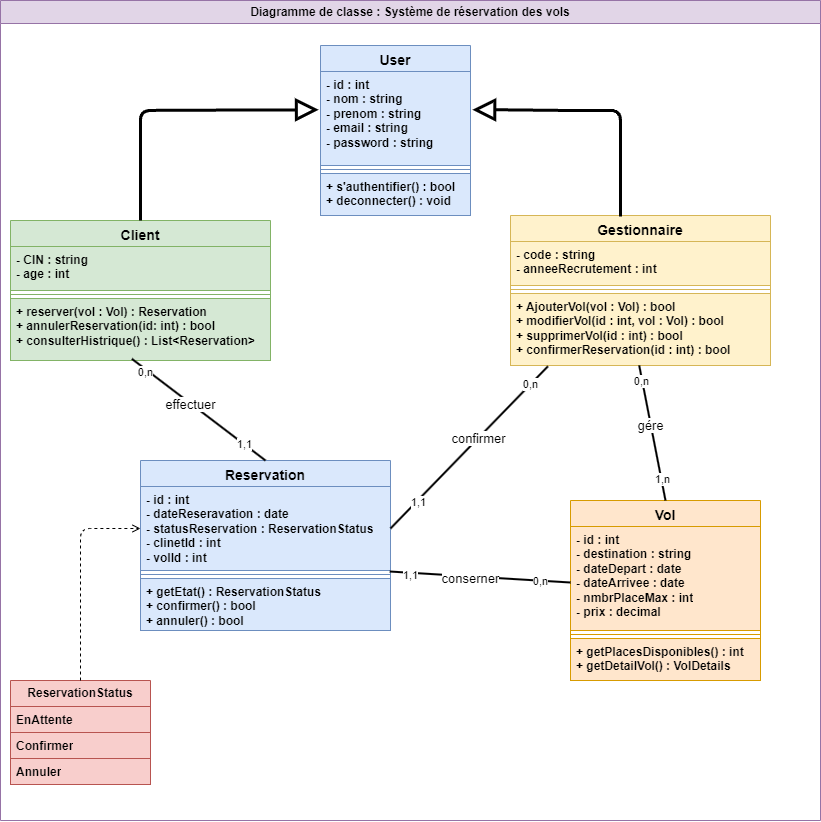

The diagram above was exported from draw.io. Its source (the exported page's mxGraphModel, read from the mxfile embedded in the PNG):
<mxGraphModel dx="1960" dy="1138" grid="1" gridSize="10" guides="1" tooltips="1" connect="1" arrows="1" fold="1" page="1" pageScale="1" pageWidth="850" pageHeight="1100" math="0" shadow="0">
  <root>
    <mxCell id="0" />
    <mxCell id="1" parent="0" />
    <mxCell id="JtlnTlXaWi6hkMEjn-bK-5" value="&lt;font style=&quot;font-size: 14px;&quot;&gt;Client&lt;/font&gt;" style="swimlane;fontStyle=1;align=center;verticalAlign=top;childLayout=stackLayout;horizontal=1;startSize=26;horizontalStack=0;resizeParent=1;resizeParentMax=0;resizeLast=0;collapsible=1;marginBottom=0;whiteSpace=wrap;html=1;fillColor=#d5e8d4;strokeColor=#82b366;" vertex="1" parent="1">
      <mxGeometry x="30" y="230" width="260" height="140" as="geometry">
        <mxRectangle x="320" y="190" width="70" height="30" as="alternateBounds" />
      </mxGeometry>
    </mxCell>
    <mxCell id="JtlnTlXaWi6hkMEjn-bK-6" value="&lt;b&gt;- CIN : string&lt;/b&gt;&lt;div&gt;&lt;b&gt;- age : int&lt;/b&gt;&lt;/div&gt;" style="text;strokeColor=#82b366;fillColor=#d5e8d4;align=left;verticalAlign=top;spacingLeft=4;spacingRight=4;overflow=hidden;rotatable=0;points=[[0,0.5],[1,0.5]];portConstraint=eastwest;whiteSpace=wrap;html=1;strokeWidth=1;" vertex="1" parent="JtlnTlXaWi6hkMEjn-bK-5">
      <mxGeometry y="26" width="260" height="44" as="geometry" />
    </mxCell>
    <mxCell id="JtlnTlXaWi6hkMEjn-bK-7" value="" style="line;strokeWidth=1;fillColor=none;align=left;verticalAlign=middle;spacingTop=-1;spacingLeft=3;spacingRight=3;rotatable=0;labelPosition=right;points=[];portConstraint=eastwest;strokeColor=inherit;" vertex="1" parent="JtlnTlXaWi6hkMEjn-bK-5">
      <mxGeometry y="70" width="260" height="8" as="geometry" />
    </mxCell>
    <mxCell id="JtlnTlXaWi6hkMEjn-bK-8" value="&lt;b&gt;+ reserver(vol : Vol) : Reservation&lt;/b&gt;&lt;div&gt;&lt;b&gt;+ annulerReservation(id: int) : bool&lt;/b&gt;&lt;/div&gt;&lt;div&gt;&lt;b&gt;+ consulterHistrique() : List&amp;lt;Reservation&amp;gt;&lt;/b&gt;&lt;/div&gt;" style="text;strokeColor=#82b366;fillColor=#d5e8d4;align=left;verticalAlign=top;spacingLeft=4;spacingRight=4;overflow=hidden;rotatable=0;points=[[0,0.5],[1,0.5]];portConstraint=eastwest;whiteSpace=wrap;html=1;" vertex="1" parent="JtlnTlXaWi6hkMEjn-bK-5">
      <mxGeometry y="78" width="260" height="62" as="geometry" />
    </mxCell>
    <mxCell id="JtlnTlXaWi6hkMEjn-bK-12" value="" style="endArrow=block;endSize=16;endFill=0;html=1;strokeWidth=3;entryX=-0.012;entryY=0.407;entryDx=0;entryDy=0;entryPerimeter=0;exitX=0.5;exitY=0;exitDx=0;exitDy=0;" edge="1" parent="1" source="JtlnTlXaWi6hkMEjn-bK-5" target="JtlnTlXaWi6hkMEjn-bK-2">
      <mxGeometry width="160" relative="1" as="geometry">
        <mxPoint x="320" y="240" as="sourcePoint" />
        <mxPoint x="470" y="220" as="targetPoint" />
        <Array as="points">
          <mxPoint x="160" y="120" />
        </Array>
      </mxGeometry>
    </mxCell>
    <mxCell id="JtlnTlXaWi6hkMEjn-bK-13" value="&lt;font style=&quot;font-size: 14px;&quot;&gt;Gestionnaire&lt;/font&gt;" style="swimlane;fontStyle=1;align=center;verticalAlign=top;childLayout=stackLayout;horizontal=1;startSize=26;horizontalStack=0;resizeParent=1;resizeParentMax=0;resizeLast=0;collapsible=1;marginBottom=0;whiteSpace=wrap;html=1;fillColor=#fff2cc;strokeColor=#d6b656;" vertex="1" parent="1">
      <mxGeometry x="530" y="225" width="260" height="150" as="geometry">
        <mxRectangle x="320" y="190" width="70" height="30" as="alternateBounds" />
      </mxGeometry>
    </mxCell>
    <mxCell id="JtlnTlXaWi6hkMEjn-bK-14" value="&lt;b&gt;- code : string&lt;/b&gt;&lt;div&gt;&lt;b&gt;- anneeRecrutement : int&lt;/b&gt;&lt;/div&gt;" style="text;strokeColor=#d6b656;fillColor=#fff2cc;align=left;verticalAlign=top;spacingLeft=4;spacingRight=4;overflow=hidden;rotatable=0;points=[[0,0.5],[1,0.5]];portConstraint=eastwest;whiteSpace=wrap;html=1;strokeWidth=1;" vertex="1" parent="JtlnTlXaWi6hkMEjn-bK-13">
      <mxGeometry y="26" width="260" height="44" as="geometry" />
    </mxCell>
    <mxCell id="JtlnTlXaWi6hkMEjn-bK-15" value="" style="line;strokeWidth=1;fillColor=none;align=left;verticalAlign=middle;spacingTop=-1;spacingLeft=3;spacingRight=3;rotatable=0;labelPosition=right;points=[];portConstraint=eastwest;strokeColor=inherit;" vertex="1" parent="JtlnTlXaWi6hkMEjn-bK-13">
      <mxGeometry y="70" width="260" height="8" as="geometry" />
    </mxCell>
    <mxCell id="JtlnTlXaWi6hkMEjn-bK-16" value="&lt;b&gt;+ AjouterVol(vol : Vol) : bool&lt;/b&gt;&lt;div&gt;&lt;b&gt;+ modifierVol(id : int, vol : Vol) : bool&lt;/b&gt;&lt;/div&gt;&lt;div&gt;&lt;b&gt;+ supprimerVol(id : int) : bool&lt;/b&gt;&lt;/div&gt;&lt;div&gt;&lt;b&gt;+ confirmerReservation(id : int) : bool&lt;/b&gt;&lt;/div&gt;&lt;div&gt;&lt;b&gt;&lt;br&gt;&lt;/b&gt;&lt;/div&gt;" style="text;strokeColor=#d6b656;fillColor=#fff2cc;align=left;verticalAlign=top;spacingLeft=4;spacingRight=4;overflow=hidden;rotatable=0;points=[[0,0.5],[1,0.5]];portConstraint=eastwest;whiteSpace=wrap;html=1;" vertex="1" parent="JtlnTlXaWi6hkMEjn-bK-13">
      <mxGeometry y="78" width="260" height="72" as="geometry" />
    </mxCell>
    <mxCell id="JtlnTlXaWi6hkMEjn-bK-17" value="" style="endArrow=block;endSize=16;endFill=0;html=1;strokeWidth=3;entryX=1.013;entryY=0.407;entryDx=0;entryDy=0;entryPerimeter=0;" edge="1" parent="1" target="JtlnTlXaWi6hkMEjn-bK-2">
      <mxGeometry width="160" relative="1" as="geometry">
        <mxPoint x="640" y="226" as="sourcePoint" />
        <mxPoint x="570" y="130" as="targetPoint" />
        <Array as="points">
          <mxPoint x="640" y="120" />
        </Array>
      </mxGeometry>
    </mxCell>
    <mxCell id="JtlnTlXaWi6hkMEjn-bK-19" value="&lt;font style=&quot;font-size: 14px;&quot;&gt;Reservation&lt;/font&gt;" style="swimlane;fontStyle=1;align=center;verticalAlign=top;childLayout=stackLayout;horizontal=1;startSize=26;horizontalStack=0;resizeParent=1;resizeParentMax=0;resizeLast=0;collapsible=1;marginBottom=0;whiteSpace=wrap;html=1;fillColor=#dae8fc;strokeColor=#6c8ebf;" vertex="1" parent="1">
      <mxGeometry x="160" y="470" width="250" height="170" as="geometry">
        <mxRectangle x="320" y="190" width="70" height="30" as="alternateBounds" />
      </mxGeometry>
    </mxCell>
    <mxCell id="JtlnTlXaWi6hkMEjn-bK-42" value="&lt;b&gt;- id : int&amp;nbsp;&lt;/b&gt;&lt;div&gt;&lt;b&gt;- dateReseravation : date&lt;/b&gt;&lt;/div&gt;&lt;div&gt;&lt;b&gt;- statusReservation : ReservationStatus&lt;/b&gt;&lt;/div&gt;&lt;div&gt;&lt;b&gt;- clinetId : int&lt;/b&gt;&lt;/div&gt;&lt;div&gt;&lt;b&gt;- volId : int&lt;/b&gt;&lt;/div&gt;" style="text;strokeColor=#6c8ebf;fillColor=#dae8fc;align=left;verticalAlign=top;spacingLeft=4;spacingRight=4;overflow=hidden;rotatable=0;points=[[0,0.5],[1,0.5]];portConstraint=eastwest;whiteSpace=wrap;html=1;strokeWidth=1;" vertex="1" parent="JtlnTlXaWi6hkMEjn-bK-19">
      <mxGeometry y="26" width="250" height="84" as="geometry" />
    </mxCell>
    <mxCell id="JtlnTlXaWi6hkMEjn-bK-21" value="" style="line;strokeWidth=1;fillColor=none;align=left;verticalAlign=middle;spacingTop=-1;spacingLeft=3;spacingRight=3;rotatable=0;labelPosition=right;points=[];portConstraint=eastwest;strokeColor=inherit;" vertex="1" parent="JtlnTlXaWi6hkMEjn-bK-19">
      <mxGeometry y="110" width="250" height="8" as="geometry" />
    </mxCell>
    <mxCell id="JtlnTlXaWi6hkMEjn-bK-22" value="&lt;b&gt;+ getEtat() : ReservationStatus&lt;/b&gt;&lt;div&gt;&lt;b&gt;+ confirmer() : bool&lt;/b&gt;&lt;/div&gt;&lt;div&gt;&lt;b&gt;+ annuler() : bool&lt;/b&gt;&lt;/div&gt;" style="text;strokeColor=#6c8ebf;fillColor=#dae8fc;align=left;verticalAlign=top;spacingLeft=4;spacingRight=4;overflow=hidden;rotatable=0;points=[[0,0.5],[1,0.5]];portConstraint=eastwest;whiteSpace=wrap;html=1;" vertex="1" parent="JtlnTlXaWi6hkMEjn-bK-19">
      <mxGeometry y="118" width="250" height="52" as="geometry" />
    </mxCell>
    <mxCell id="JtlnTlXaWi6hkMEjn-bK-31" value="&lt;b&gt;ReservationStatus&lt;/b&gt;" style="swimlane;fontStyle=0;childLayout=stackLayout;horizontal=1;startSize=26;horizontalStack=0;resizeParent=1;resizeParentMax=0;resizeLast=0;collapsible=1;marginBottom=0;whiteSpace=wrap;html=1;fillColor=#f8cecc;strokeColor=#b85450;" vertex="1" parent="1">
      <mxGeometry x="30" y="690" width="140" height="104" as="geometry" />
    </mxCell>
    <mxCell id="JtlnTlXaWi6hkMEjn-bK-32" value="&lt;b&gt;EnAttente&lt;/b&gt;" style="text;strokeColor=#b85450;fillColor=#f8cecc;align=left;verticalAlign=top;spacingLeft=4;spacingRight=4;overflow=hidden;rotatable=0;points=[[0,0.5],[1,0.5]];portConstraint=eastwest;whiteSpace=wrap;html=1;" vertex="1" parent="JtlnTlXaWi6hkMEjn-bK-31">
      <mxGeometry y="26" width="140" height="26" as="geometry" />
    </mxCell>
    <mxCell id="JtlnTlXaWi6hkMEjn-bK-33" value="&lt;b&gt;Confirmer&lt;/b&gt;" style="text;strokeColor=#b85450;fillColor=#f8cecc;align=left;verticalAlign=top;spacingLeft=4;spacingRight=4;overflow=hidden;rotatable=0;points=[[0,0.5],[1,0.5]];portConstraint=eastwest;whiteSpace=wrap;html=1;" vertex="1" parent="JtlnTlXaWi6hkMEjn-bK-31">
      <mxGeometry y="52" width="140" height="26" as="geometry" />
    </mxCell>
    <mxCell id="JtlnTlXaWi6hkMEjn-bK-34" value="&lt;b&gt;Annuler&lt;/b&gt;" style="text;strokeColor=#b85450;fillColor=#f8cecc;align=left;verticalAlign=top;spacingLeft=4;spacingRight=4;overflow=hidden;rotatable=0;points=[[0,0.5],[1,0.5]];portConstraint=eastwest;whiteSpace=wrap;html=1;" vertex="1" parent="JtlnTlXaWi6hkMEjn-bK-31">
      <mxGeometry y="78" width="140" height="26" as="geometry" />
    </mxCell>
    <mxCell id="JtlnTlXaWi6hkMEjn-bK-36" value="&lt;font style=&quot;font-size: 14px;&quot;&gt;Vol&lt;/font&gt;" style="swimlane;fontStyle=1;align=center;verticalAlign=top;childLayout=stackLayout;horizontal=1;startSize=26;horizontalStack=0;resizeParent=1;resizeParentMax=0;resizeLast=0;collapsible=1;marginBottom=0;whiteSpace=wrap;html=1;fillColor=#ffe6cc;strokeColor=#d79b00;" vertex="1" parent="1">
      <mxGeometry x="590" y="510" width="190" height="180" as="geometry">
        <mxRectangle x="320" y="190" width="70" height="30" as="alternateBounds" />
      </mxGeometry>
    </mxCell>
    <mxCell id="JtlnTlXaWi6hkMEjn-bK-37" value="&lt;b&gt;- id : int&amp;nbsp;&lt;/b&gt;&lt;div&gt;&lt;b&gt;- destination : string&lt;/b&gt;&lt;/div&gt;&lt;div&gt;&lt;b&gt;- dateDepart : date&lt;/b&gt;&lt;/div&gt;&lt;div&gt;&lt;b&gt;- dateArrivee : date&amp;nbsp;&lt;/b&gt;&lt;/div&gt;&lt;div&gt;&lt;b&gt;- nmbrPlaceMax : int&lt;/b&gt;&lt;/div&gt;&lt;div&gt;&lt;b&gt;- prix : decimal&lt;/b&gt;&lt;/div&gt;" style="text;strokeColor=#d79b00;fillColor=#ffe6cc;align=left;verticalAlign=top;spacingLeft=4;spacingRight=4;overflow=hidden;rotatable=0;points=[[0,0.5],[1,0.5]];portConstraint=eastwest;whiteSpace=wrap;html=1;strokeWidth=1;" vertex="1" parent="JtlnTlXaWi6hkMEjn-bK-36">
      <mxGeometry y="26" width="190" height="104" as="geometry" />
    </mxCell>
    <mxCell id="JtlnTlXaWi6hkMEjn-bK-38" value="" style="line;strokeWidth=1;fillColor=none;align=left;verticalAlign=middle;spacingTop=-1;spacingLeft=3;spacingRight=3;rotatable=0;labelPosition=right;points=[];portConstraint=eastwest;strokeColor=inherit;" vertex="1" parent="JtlnTlXaWi6hkMEjn-bK-36">
      <mxGeometry y="130" width="190" height="8" as="geometry" />
    </mxCell>
    <mxCell id="JtlnTlXaWi6hkMEjn-bK-39" value="&lt;b&gt;+ getPlacesDisponibles() : int&lt;/b&gt;&lt;div&gt;&lt;b&gt;+ getDetailVol() : VolDetails&lt;/b&gt;&lt;/div&gt;" style="text;strokeColor=#d79b00;fillColor=#ffe6cc;align=left;verticalAlign=top;spacingLeft=4;spacingRight=4;overflow=hidden;rotatable=0;points=[[0,0.5],[1,0.5]];portConstraint=eastwest;whiteSpace=wrap;html=1;" vertex="1" parent="JtlnTlXaWi6hkMEjn-bK-36">
      <mxGeometry y="138" width="190" height="42" as="geometry" />
    </mxCell>
    <mxCell id="JtlnTlXaWi6hkMEjn-bK-41" value="" style="html=1;verticalAlign=bottom;labelBackgroundColor=none;endArrow=open;endFill=0;dashed=1;exitX=0.5;exitY=0;exitDx=0;exitDy=0;entryX=0;entryY=0.5;entryDx=0;entryDy=0;" edge="1" parent="1" source="JtlnTlXaWi6hkMEjn-bK-31" target="JtlnTlXaWi6hkMEjn-bK-42">
      <mxGeometry width="160" relative="1" as="geometry">
        <mxPoint x="270" y="390" as="sourcePoint" />
        <mxPoint x="140" y="550" as="targetPoint" />
        <Array as="points">
          <mxPoint x="100" y="538" />
        </Array>
      </mxGeometry>
    </mxCell>
    <mxCell id="JtlnTlXaWi6hkMEjn-bK-43" value="" style="endArrow=none;startArrow=none;endFill=0;startFill=0;endSize=8;html=1;verticalAlign=bottom;labelBackgroundColor=none;strokeWidth=2;entryX=0.5;entryY=0;entryDx=0;entryDy=0;exitX=0.467;exitY=0.974;exitDx=0;exitDy=0;exitPerimeter=0;" edge="1" parent="1" source="JtlnTlXaWi6hkMEjn-bK-8" target="JtlnTlXaWi6hkMEjn-bK-19">
      <mxGeometry width="160" relative="1" as="geometry">
        <mxPoint x="230" y="410" as="sourcePoint" />
        <mxPoint x="370" y="480" as="targetPoint" />
      </mxGeometry>
    </mxCell>
    <mxCell id="JtlnTlXaWi6hkMEjn-bK-44" value="&lt;font style=&quot;font-size: 13px;&quot;&gt;effectuer&lt;/font&gt;" style="edgeLabel;html=1;align=center;verticalAlign=middle;resizable=0;points=[];" vertex="1" connectable="0" parent="JtlnTlXaWi6hkMEjn-bK-43">
      <mxGeometry x="-0.1253" y="-1" relative="1" as="geometry">
        <mxPoint as="offset" />
      </mxGeometry>
    </mxCell>
    <mxCell id="JtlnTlXaWi6hkMEjn-bK-45" value="1,1" style="edgeLabel;html=1;align=center;verticalAlign=middle;resizable=0;points=[];" vertex="1" connectable="0" parent="JtlnTlXaWi6hkMEjn-bK-43">
      <mxGeometry x="0.6592" relative="1" as="geometry">
        <mxPoint as="offset" />
      </mxGeometry>
    </mxCell>
    <mxCell id="JtlnTlXaWi6hkMEjn-bK-47" value="0,n" style="edgeLabel;html=1;align=center;verticalAlign=middle;resizable=0;points=[];" vertex="1" connectable="0" parent="JtlnTlXaWi6hkMEjn-bK-43">
      <mxGeometry x="-0.778" y="-2" relative="1" as="geometry">
        <mxPoint as="offset" />
      </mxGeometry>
    </mxCell>
    <mxCell id="JtlnTlXaWi6hkMEjn-bK-48" value="" style="endArrow=none;startArrow=none;endFill=0;startFill=0;endSize=8;html=1;verticalAlign=bottom;labelBackgroundColor=none;strokeWidth=2;entryX=0.5;entryY=0;entryDx=0;entryDy=0;exitX=0.997;exitY=0.012;exitDx=0;exitDy=0;exitPerimeter=0;" edge="1" parent="1">
      <mxGeometry width="160" relative="1" as="geometry">
        <mxPoint x="409.25" y="581.008" as="sourcePoint" />
        <mxPoint x="590" y="592" as="targetPoint" />
      </mxGeometry>
    </mxCell>
    <mxCell id="JtlnTlXaWi6hkMEjn-bK-49" value="&lt;font style=&quot;font-size: 13px;&quot;&gt;conserner&lt;/font&gt;" style="edgeLabel;html=1;align=center;verticalAlign=middle;resizable=0;points=[];" vertex="1" connectable="0" parent="JtlnTlXaWi6hkMEjn-bK-48">
      <mxGeometry x="-0.1253" y="-1" relative="1" as="geometry">
        <mxPoint as="offset" />
      </mxGeometry>
    </mxCell>
    <mxCell id="JtlnTlXaWi6hkMEjn-bK-50" value="0,n" style="edgeLabel;html=1;align=center;verticalAlign=middle;resizable=0;points=[];" vertex="1" connectable="0" parent="JtlnTlXaWi6hkMEjn-bK-48">
      <mxGeometry x="0.6592" relative="1" as="geometry">
        <mxPoint as="offset" />
      </mxGeometry>
    </mxCell>
    <mxCell id="JtlnTlXaWi6hkMEjn-bK-51" value="1,1" style="edgeLabel;html=1;align=center;verticalAlign=middle;resizable=0;points=[];" vertex="1" connectable="0" parent="JtlnTlXaWi6hkMEjn-bK-48">
      <mxGeometry x="-0.778" y="-2" relative="1" as="geometry">
        <mxPoint as="offset" />
      </mxGeometry>
    </mxCell>
    <mxCell id="JtlnTlXaWi6hkMEjn-bK-58" value="" style="endArrow=none;startArrow=none;endFill=0;startFill=0;endSize=8;html=1;verticalAlign=bottom;labelBackgroundColor=none;strokeWidth=2;entryX=0.5;entryY=0;entryDx=0;entryDy=0;exitX=0.495;exitY=0.998;exitDx=0;exitDy=0;exitPerimeter=0;" edge="1" parent="1" source="JtlnTlXaWi6hkMEjn-bK-16" target="JtlnTlXaWi6hkMEjn-bK-36">
      <mxGeometry width="160" relative="1" as="geometry">
        <mxPoint x="456" y="460" as="sourcePoint" />
        <mxPoint x="590" y="562" as="targetPoint" />
      </mxGeometry>
    </mxCell>
    <mxCell id="JtlnTlXaWi6hkMEjn-bK-59" value="&lt;font style=&quot;font-size: 13px;&quot;&gt;gére&lt;/font&gt;" style="edgeLabel;html=1;align=center;verticalAlign=middle;resizable=0;points=[];" vertex="1" connectable="0" parent="JtlnTlXaWi6hkMEjn-bK-58">
      <mxGeometry x="-0.1253" y="-1" relative="1" as="geometry">
        <mxPoint as="offset" />
      </mxGeometry>
    </mxCell>
    <mxCell id="JtlnTlXaWi6hkMEjn-bK-60" value="1,n" style="edgeLabel;html=1;align=center;verticalAlign=middle;resizable=0;points=[];" vertex="1" connectable="0" parent="JtlnTlXaWi6hkMEjn-bK-58">
      <mxGeometry x="0.6592" relative="1" as="geometry">
        <mxPoint as="offset" />
      </mxGeometry>
    </mxCell>
    <mxCell id="JtlnTlXaWi6hkMEjn-bK-61" value="0,n" style="edgeLabel;html=1;align=center;verticalAlign=middle;resizable=0;points=[];" vertex="1" connectable="0" parent="JtlnTlXaWi6hkMEjn-bK-58">
      <mxGeometry x="-0.778" y="-2" relative="1" as="geometry">
        <mxPoint as="offset" />
      </mxGeometry>
    </mxCell>
    <mxCell id="JtlnTlXaWi6hkMEjn-bK-63" value="" style="endArrow=none;startArrow=none;endFill=0;startFill=0;endSize=8;html=1;verticalAlign=bottom;labelBackgroundColor=none;strokeWidth=2;entryX=1;entryY=0.5;entryDx=0;entryDy=0;exitX=0.144;exitY=1.011;exitDx=0;exitDy=0;exitPerimeter=0;" edge="1" parent="1" source="JtlnTlXaWi6hkMEjn-bK-16" target="JtlnTlXaWi6hkMEjn-bK-42">
      <mxGeometry width="160" relative="1" as="geometry">
        <mxPoint x="181" y="398" as="sourcePoint" />
        <mxPoint x="315" y="500" as="targetPoint" />
      </mxGeometry>
    </mxCell>
    <mxCell id="JtlnTlXaWi6hkMEjn-bK-64" value="&lt;font style=&quot;font-size: 13px;&quot;&gt;confirmer&lt;/font&gt;" style="edgeLabel;html=1;align=center;verticalAlign=middle;resizable=0;points=[];" vertex="1" connectable="0" parent="JtlnTlXaWi6hkMEjn-bK-63">
      <mxGeometry x="-0.1253" y="-1" relative="1" as="geometry">
        <mxPoint as="offset" />
      </mxGeometry>
    </mxCell>
    <mxCell id="JtlnTlXaWi6hkMEjn-bK-65" value="1,1" style="edgeLabel;html=1;align=center;verticalAlign=middle;resizable=0;points=[];" vertex="1" connectable="0" parent="JtlnTlXaWi6hkMEjn-bK-63">
      <mxGeometry x="0.6592" relative="1" as="geometry">
        <mxPoint as="offset" />
      </mxGeometry>
    </mxCell>
    <mxCell id="JtlnTlXaWi6hkMEjn-bK-66" value="0,n" style="edgeLabel;html=1;align=center;verticalAlign=middle;resizable=0;points=[];" vertex="1" connectable="0" parent="JtlnTlXaWi6hkMEjn-bK-63">
      <mxGeometry x="-0.778" y="-2" relative="1" as="geometry">
        <mxPoint as="offset" />
      </mxGeometry>
    </mxCell>
    <mxCell id="JtlnTlXaWi6hkMEjn-bK-68" value="Diagramme de classe : Système de réservation des vols" style="swimlane;whiteSpace=wrap;html=1;fillColor=#e1d5e7;strokeColor=#9673a6;" vertex="1" parent="1">
      <mxGeometry x="20" y="10" width="820" height="820" as="geometry" />
    </mxCell>
    <mxCell id="JtlnTlXaWi6hkMEjn-bK-1" value="&lt;font style=&quot;font-size: 14px;&quot;&gt;User&lt;/font&gt;" style="swimlane;fontStyle=1;align=center;verticalAlign=top;childLayout=stackLayout;horizontal=1;startSize=26;horizontalStack=0;resizeParent=1;resizeParentMax=0;resizeLast=0;collapsible=1;marginBottom=0;whiteSpace=wrap;html=1;fillColor=#dae8fc;strokeColor=#6c8ebf;" vertex="1" parent="JtlnTlXaWi6hkMEjn-bK-68">
      <mxGeometry x="320" y="45" width="150" height="170" as="geometry">
        <mxRectangle x="320" y="190" width="70" height="30" as="alternateBounds" />
      </mxGeometry>
    </mxCell>
    <mxCell id="JtlnTlXaWi6hkMEjn-bK-2" value="&lt;font&gt;&lt;b&gt;- id : int&lt;/b&gt;&lt;/font&gt;&lt;div&gt;&lt;font&gt;&lt;b&gt;- nom : string&lt;/b&gt;&lt;/font&gt;&lt;/div&gt;&lt;div&gt;&lt;font&gt;&lt;b&gt;- prenom : string&lt;/b&gt;&lt;/font&gt;&lt;/div&gt;&lt;div&gt;&lt;font&gt;&lt;b&gt;- email : string&lt;/b&gt;&lt;/font&gt;&lt;/div&gt;&lt;div&gt;&lt;font&gt;&lt;b&gt;- password : string&lt;/b&gt;&lt;/font&gt;&lt;/div&gt;" style="text;strokeColor=#6c8ebf;fillColor=#dae8fc;align=left;verticalAlign=top;spacingLeft=4;spacingRight=4;overflow=hidden;rotatable=0;points=[[0,0.5],[1,0.5]];portConstraint=eastwest;whiteSpace=wrap;html=1;strokeWidth=1;" vertex="1" parent="JtlnTlXaWi6hkMEjn-bK-1">
      <mxGeometry y="26" width="150" height="94" as="geometry" />
    </mxCell>
    <mxCell id="JtlnTlXaWi6hkMEjn-bK-3" value="" style="line;strokeWidth=1;fillColor=none;align=left;verticalAlign=middle;spacingTop=-1;spacingLeft=3;spacingRight=3;rotatable=0;labelPosition=right;points=[];portConstraint=eastwest;strokeColor=inherit;" vertex="1" parent="JtlnTlXaWi6hkMEjn-bK-1">
      <mxGeometry y="120" width="150" height="8" as="geometry" />
    </mxCell>
    <mxCell id="JtlnTlXaWi6hkMEjn-bK-4" value="&lt;font&gt;&lt;b&gt;+ s'authentifier() : bool&lt;/b&gt;&lt;/font&gt;&lt;div&gt;&lt;font&gt;&lt;b&gt;+ deconnecter() : void&lt;/b&gt;&lt;/font&gt;&lt;/div&gt;" style="text;strokeColor=#6c8ebf;fillColor=#dae8fc;align=left;verticalAlign=top;spacingLeft=4;spacingRight=4;overflow=hidden;rotatable=0;points=[[0,0.5],[1,0.5]];portConstraint=eastwest;whiteSpace=wrap;html=1;" vertex="1" parent="JtlnTlXaWi6hkMEjn-bK-1">
      <mxGeometry y="128" width="150" height="42" as="geometry" />
    </mxCell>
  </root>
</mxGraphModel>